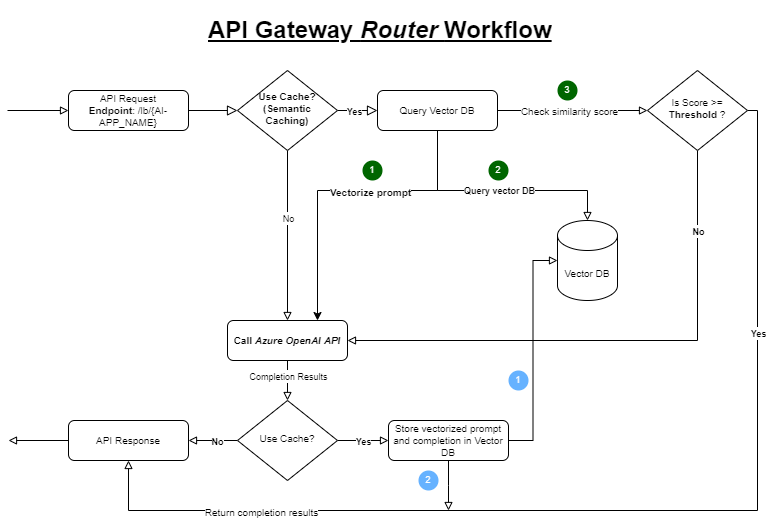

The diagram above was exported from draw.io. Its source (the exported page's mxGraphModel, read from the mxfile embedded in the PNG):
<mxGraphModel dx="973" dy="710" grid="1" gridSize="10" guides="1" tooltips="1" connect="1" arrows="1" fold="1" page="1" pageScale="1" pageWidth="827" pageHeight="1169" math="0" shadow="0">
  <root>
    <mxCell id="WIyWlLk6GJQsqaUBKTNV-0" />
    <mxCell id="WIyWlLk6GJQsqaUBKTNV-1" parent="WIyWlLk6GJQsqaUBKTNV-0" />
    <mxCell id="WIyWlLk6GJQsqaUBKTNV-2" value="" style="rounded=0;html=1;jettySize=auto;orthogonalLoop=1;fontSize=11;endArrow=block;endFill=0;endSize=8;strokeWidth=1;shadow=0;labelBackgroundColor=none;edgeStyle=orthogonalEdgeStyle;" parent="WIyWlLk6GJQsqaUBKTNV-1" source="WIyWlLk6GJQsqaUBKTNV-3" target="WIyWlLk6GJQsqaUBKTNV-6" edge="1">
      <mxGeometry relative="1" as="geometry" />
    </mxCell>
    <mxCell id="WIyWlLk6GJQsqaUBKTNV-3" value="API Request&lt;br&gt;&lt;b&gt;Endpoint&lt;/b&gt;: /lb/{AI-APP_NAME}" style="rounded=1;whiteSpace=wrap;html=1;fontSize=10;glass=0;strokeWidth=1;shadow=0;" parent="WIyWlLk6GJQsqaUBKTNV-1" vertex="1">
      <mxGeometry x="100" y="100" width="120" height="40" as="geometry" />
    </mxCell>
    <mxCell id="WIyWlLk6GJQsqaUBKTNV-4" value="" style="rounded=0;html=1;jettySize=auto;orthogonalLoop=1;fontSize=11;endArrow=block;endFill=0;endSize=8;strokeWidth=1;shadow=0;labelBackgroundColor=none;edgeStyle=orthogonalEdgeStyle;entryX=0;entryY=0.5;entryDx=0;entryDy=0;exitX=1;exitY=0.5;exitDx=0;exitDy=0;" parent="WIyWlLk6GJQsqaUBKTNV-1" source="WIyWlLk6GJQsqaUBKTNV-6" target="7CKGbJWkuaPsk83-MaE1-0" edge="1">
      <mxGeometry x="0.2857" y="10" relative="1" as="geometry">
        <mxPoint as="offset" />
      </mxGeometry>
    </mxCell>
    <mxCell id="7CKGbJWkuaPsk83-MaE1-39" value="&lt;font style=&quot;font-size: 9px;&quot;&gt;&lt;b&gt;Yes&lt;/b&gt;&lt;/font&gt;" style="edgeLabel;html=1;align=center;verticalAlign=middle;resizable=0;points=[];" vertex="1" connectable="0" parent="WIyWlLk6GJQsqaUBKTNV-4">
      <mxGeometry x="-0.2" relative="1" as="geometry">
        <mxPoint as="offset" />
      </mxGeometry>
    </mxCell>
    <mxCell id="7CKGbJWkuaPsk83-MaE1-13" value="" style="edgeStyle=orthogonalEdgeStyle;rounded=0;orthogonalLoop=1;jettySize=auto;html=1;entryX=0.5;entryY=0;entryDx=0;entryDy=0;endArrow=block;endFill=0;" edge="1" parent="WIyWlLk6GJQsqaUBKTNV-1" source="WIyWlLk6GJQsqaUBKTNV-6" target="WIyWlLk6GJQsqaUBKTNV-11">
      <mxGeometry relative="1" as="geometry" />
    </mxCell>
    <mxCell id="7CKGbJWkuaPsk83-MaE1-36" value="&lt;font style=&quot;font-size: 9px;&quot;&gt;No&lt;/font&gt;" style="edgeLabel;html=1;align=center;verticalAlign=middle;resizable=0;points=[];" vertex="1" connectable="0" parent="7CKGbJWkuaPsk83-MaE1-13">
      <mxGeometry x="-0.2118" relative="1" as="geometry">
        <mxPoint as="offset" />
      </mxGeometry>
    </mxCell>
    <mxCell id="WIyWlLk6GJQsqaUBKTNV-6" value="Use Cache?&lt;br&gt;(Semantic Caching)" style="rhombus;whiteSpace=wrap;html=1;shadow=0;fontFamily=Helvetica;fontSize=10;align=center;strokeWidth=1;spacing=6;spacingTop=-4;fontStyle=1" parent="WIyWlLk6GJQsqaUBKTNV-1" vertex="1">
      <mxGeometry x="269" y="80" width="100" height="80" as="geometry" />
    </mxCell>
    <mxCell id="7CKGbJWkuaPsk83-MaE1-25" style="edgeStyle=orthogonalEdgeStyle;rounded=0;orthogonalLoop=1;jettySize=auto;html=1;entryX=1;entryY=0.5;entryDx=0;entryDy=0;endArrow=block;endFill=0;" edge="1" parent="WIyWlLk6GJQsqaUBKTNV-1" source="WIyWlLk6GJQsqaUBKTNV-10" target="WIyWlLk6GJQsqaUBKTNV-11">
      <mxGeometry relative="1" as="geometry">
        <Array as="points">
          <mxPoint x="729" y="350" />
        </Array>
      </mxGeometry>
    </mxCell>
    <mxCell id="7CKGbJWkuaPsk83-MaE1-33" value="&lt;font style=&quot;font-size: 9px;&quot;&gt;&lt;b&gt;No&lt;/b&gt;&lt;/font&gt;" style="edgeLabel;html=1;align=center;verticalAlign=middle;resizable=0;points=[];" vertex="1" connectable="0" parent="7CKGbJWkuaPsk83-MaE1-25">
      <mxGeometry x="-0.8074" relative="1" as="geometry">
        <mxPoint y="28" as="offset" />
      </mxGeometry>
    </mxCell>
    <mxCell id="7CKGbJWkuaPsk83-MaE1-26" style="edgeStyle=orthogonalEdgeStyle;rounded=0;orthogonalLoop=1;jettySize=auto;html=1;entryX=0.5;entryY=1;entryDx=0;entryDy=0;endArrow=block;endFill=0;" edge="1" parent="WIyWlLk6GJQsqaUBKTNV-1" source="WIyWlLk6GJQsqaUBKTNV-10" target="7CKGbJWkuaPsk83-MaE1-4">
      <mxGeometry relative="1" as="geometry">
        <Array as="points">
          <mxPoint x="789" y="120" />
          <mxPoint x="789" y="520" />
          <mxPoint x="160" y="520" />
        </Array>
      </mxGeometry>
    </mxCell>
    <mxCell id="7CKGbJWkuaPsk83-MaE1-34" value="&lt;font style=&quot;font-size: 9px;&quot;&gt;&lt;b&gt;Yes&lt;/b&gt;&lt;/font&gt;" style="edgeLabel;html=1;align=center;verticalAlign=middle;resizable=0;points=[];" vertex="1" connectable="0" parent="7CKGbJWkuaPsk83-MaE1-26">
      <mxGeometry x="-0.5735" relative="1" as="geometry">
        <mxPoint as="offset" />
      </mxGeometry>
    </mxCell>
    <mxCell id="7CKGbJWkuaPsk83-MaE1-50" value="&lt;font size=&quot;1&quot;&gt;Return completion results&lt;/font&gt;" style="edgeLabel;html=1;align=center;verticalAlign=middle;resizable=0;points=[];" vertex="1" connectable="0" parent="7CKGbJWkuaPsk83-MaE1-26">
      <mxGeometry x="0.6657" y="1" relative="1" as="geometry">
        <mxPoint as="offset" />
      </mxGeometry>
    </mxCell>
    <mxCell id="WIyWlLk6GJQsqaUBKTNV-10" value="Is Score &amp;gt;= &lt;b&gt;Threshold &lt;/b&gt;?" style="rhombus;whiteSpace=wrap;html=1;shadow=0;fontFamily=Helvetica;fontSize=10;align=center;strokeWidth=1;spacing=6;spacingTop=-4;" parent="WIyWlLk6GJQsqaUBKTNV-1" vertex="1">
      <mxGeometry x="679" y="80" width="100" height="80" as="geometry" />
    </mxCell>
    <mxCell id="7CKGbJWkuaPsk83-MaE1-19" value="" style="edgeStyle=orthogonalEdgeStyle;rounded=0;orthogonalLoop=1;jettySize=auto;html=1;endArrow=block;endFill=0;" edge="1" parent="WIyWlLk6GJQsqaUBKTNV-1" source="WIyWlLk6GJQsqaUBKTNV-11" target="7CKGbJWkuaPsk83-MaE1-8">
      <mxGeometry relative="1" as="geometry" />
    </mxCell>
    <mxCell id="7CKGbJWkuaPsk83-MaE1-51" value="&lt;font style=&quot;font-size: 9px;&quot;&gt;Completion Results&lt;/font&gt;" style="edgeLabel;html=1;align=center;verticalAlign=middle;resizable=0;points=[];" vertex="1" connectable="0" parent="7CKGbJWkuaPsk83-MaE1-19">
      <mxGeometry x="-0.25" relative="1" as="geometry">
        <mxPoint as="offset" />
      </mxGeometry>
    </mxCell>
    <mxCell id="WIyWlLk6GJQsqaUBKTNV-11" value="Call &lt;i&gt;Azure OpenAI&lt;/i&gt;&amp;nbsp;&lt;i&gt;API&lt;/i&gt;" style="rounded=1;whiteSpace=wrap;html=1;fontSize=10;glass=0;strokeWidth=1;shadow=0;fontStyle=1" parent="WIyWlLk6GJQsqaUBKTNV-1" vertex="1">
      <mxGeometry x="259" y="330" width="120" height="40" as="geometry" />
    </mxCell>
    <mxCell id="7CKGbJWkuaPsk83-MaE1-1" value="" style="edgeStyle=orthogonalEdgeStyle;rounded=0;orthogonalLoop=1;jettySize=auto;html=1;endArrow=block;endFill=0;" edge="1" parent="WIyWlLk6GJQsqaUBKTNV-1" source="7CKGbJWkuaPsk83-MaE1-0" target="WIyWlLk6GJQsqaUBKTNV-10">
      <mxGeometry relative="1" as="geometry" />
    </mxCell>
    <mxCell id="7CKGbJWkuaPsk83-MaE1-48" value="&lt;font size=&quot;1&quot;&gt;Check similarity score&lt;/font&gt;" style="edgeLabel;html=1;align=center;verticalAlign=middle;resizable=0;points=[];" vertex="1" connectable="0" parent="7CKGbJWkuaPsk83-MaE1-1">
      <mxGeometry x="-0.0533" relative="1" as="geometry">
        <mxPoint as="offset" />
      </mxGeometry>
    </mxCell>
    <mxCell id="7CKGbJWkuaPsk83-MaE1-21" value="" style="edgeStyle=orthogonalEdgeStyle;rounded=0;orthogonalLoop=1;jettySize=auto;html=1;endArrow=block;endFill=0;exitX=0.5;exitY=1;exitDx=0;exitDy=0;" edge="1" parent="WIyWlLk6GJQsqaUBKTNV-1" source="7CKGbJWkuaPsk83-MaE1-0" target="7CKGbJWkuaPsk83-MaE1-20">
      <mxGeometry relative="1" as="geometry">
        <Array as="points">
          <mxPoint x="469" y="200" />
          <mxPoint x="619" y="200" />
        </Array>
      </mxGeometry>
    </mxCell>
    <mxCell id="7CKGbJWkuaPsk83-MaE1-29" value="&lt;font style=&quot;font-size: 9px;&quot;&gt;&lt;b&gt;Query vector DB&lt;/b&gt;&lt;/font&gt;" style="edgeLabel;html=1;align=center;verticalAlign=middle;resizable=0;points=[];" vertex="1" connectable="0" parent="7CKGbJWkuaPsk83-MaE1-21">
      <mxGeometry x="0.0083" y="1" relative="1" as="geometry">
        <mxPoint as="offset" />
      </mxGeometry>
    </mxCell>
    <mxCell id="7CKGbJWkuaPsk83-MaE1-27" style="edgeStyle=orthogonalEdgeStyle;rounded=0;orthogonalLoop=1;jettySize=auto;html=1;entryX=0.75;entryY=0;entryDx=0;entryDy=0;" edge="1" parent="WIyWlLk6GJQsqaUBKTNV-1" source="7CKGbJWkuaPsk83-MaE1-0" target="WIyWlLk6GJQsqaUBKTNV-11">
      <mxGeometry relative="1" as="geometry">
        <Array as="points">
          <mxPoint x="469" y="200" />
          <mxPoint x="349" y="200" />
        </Array>
      </mxGeometry>
    </mxCell>
    <mxCell id="7CKGbJWkuaPsk83-MaE1-28" value="&lt;font size=&quot;1&quot;&gt;&lt;b&gt;Vectorize prompt&lt;/b&gt;&lt;/font&gt;" style="edgeLabel;html=1;align=center;verticalAlign=middle;resizable=0;points=[];" vertex="1" connectable="0" parent="7CKGbJWkuaPsk83-MaE1-27">
      <mxGeometry x="-0.1742" y="1" relative="1" as="geometry">
        <mxPoint as="offset" />
      </mxGeometry>
    </mxCell>
    <mxCell id="7CKGbJWkuaPsk83-MaE1-0" value="Query Vector DB" style="rounded=1;whiteSpace=wrap;html=1;fontSize=10;glass=0;strokeWidth=1;shadow=0;" vertex="1" parent="WIyWlLk6GJQsqaUBKTNV-1">
      <mxGeometry x="409" y="100" width="120" height="40" as="geometry" />
    </mxCell>
    <mxCell id="7CKGbJWkuaPsk83-MaE1-46" style="edgeStyle=orthogonalEdgeStyle;rounded=0;orthogonalLoop=1;jettySize=auto;html=1;endArrow=block;endFill=0;" edge="1" parent="WIyWlLk6GJQsqaUBKTNV-1" source="7CKGbJWkuaPsk83-MaE1-2">
      <mxGeometry relative="1" as="geometry">
        <mxPoint x="480" y="520" as="targetPoint" />
      </mxGeometry>
    </mxCell>
    <mxCell id="7CKGbJWkuaPsk83-MaE1-2" value="Store vectorized prompt and completion in Vector DB" style="rounded=1;whiteSpace=wrap;html=1;fontSize=10;glass=0;strokeWidth=1;shadow=0;" vertex="1" parent="WIyWlLk6GJQsqaUBKTNV-1">
      <mxGeometry x="420" y="430" width="120" height="40" as="geometry" />
    </mxCell>
    <mxCell id="7CKGbJWkuaPsk83-MaE1-7" style="edgeStyle=orthogonalEdgeStyle;rounded=0;orthogonalLoop=1;jettySize=auto;html=1;endArrow=block;endFill=0;exitX=0;exitY=0.5;exitDx=0;exitDy=0;" edge="1" parent="WIyWlLk6GJQsqaUBKTNV-1" source="7CKGbJWkuaPsk83-MaE1-4">
      <mxGeometry relative="1" as="geometry">
        <mxPoint x="40" y="450" as="targetPoint" />
      </mxGeometry>
    </mxCell>
    <mxCell id="7CKGbJWkuaPsk83-MaE1-4" value="API Response" style="rounded=1;whiteSpace=wrap;html=1;fontSize=10;glass=0;strokeWidth=1;shadow=0;" vertex="1" parent="WIyWlLk6GJQsqaUBKTNV-1">
      <mxGeometry x="100" y="430" width="120" height="40" as="geometry" />
    </mxCell>
    <mxCell id="7CKGbJWkuaPsk83-MaE1-6" value="" style="endArrow=block;html=1;rounded=0;entryX=0;entryY=0.5;entryDx=0;entryDy=0;endFill=0;" edge="1" parent="WIyWlLk6GJQsqaUBKTNV-1" target="WIyWlLk6GJQsqaUBKTNV-3">
      <mxGeometry width="50" height="50" relative="1" as="geometry">
        <mxPoint x="39" y="120" as="sourcePoint" />
        <mxPoint x="49" y="70" as="targetPoint" />
      </mxGeometry>
    </mxCell>
    <mxCell id="7CKGbJWkuaPsk83-MaE1-23" style="edgeStyle=orthogonalEdgeStyle;rounded=0;orthogonalLoop=1;jettySize=auto;html=1;entryX=0;entryY=0.5;entryDx=0;entryDy=0;endArrow=block;endFill=0;" edge="1" parent="WIyWlLk6GJQsqaUBKTNV-1" source="7CKGbJWkuaPsk83-MaE1-8" target="7CKGbJWkuaPsk83-MaE1-2">
      <mxGeometry relative="1" as="geometry" />
    </mxCell>
    <mxCell id="7CKGbJWkuaPsk83-MaE1-41" value="&lt;font style=&quot;font-size: 9px;&quot;&gt;&lt;b&gt;Yes&lt;/b&gt;&lt;/font&gt;" style="edgeLabel;html=1;align=center;verticalAlign=middle;resizable=0;points=[];" vertex="1" connectable="0" parent="7CKGbJWkuaPsk83-MaE1-23">
      <mxGeometry x="-0.6" relative="1" as="geometry">
        <mxPoint x="15" as="offset" />
      </mxGeometry>
    </mxCell>
    <mxCell id="7CKGbJWkuaPsk83-MaE1-42" value="" style="edgeStyle=orthogonalEdgeStyle;rounded=0;orthogonalLoop=1;jettySize=auto;html=1;endArrow=block;endFill=0;" edge="1" parent="WIyWlLk6GJQsqaUBKTNV-1" source="7CKGbJWkuaPsk83-MaE1-8" target="7CKGbJWkuaPsk83-MaE1-4">
      <mxGeometry relative="1" as="geometry" />
    </mxCell>
    <mxCell id="7CKGbJWkuaPsk83-MaE1-43" value="&lt;font style=&quot;font-size: 9px;&quot;&gt;&lt;b&gt;No&lt;/b&gt;&lt;/font&gt;" style="edgeLabel;html=1;align=center;verticalAlign=middle;resizable=0;points=[];" vertex="1" connectable="0" parent="7CKGbJWkuaPsk83-MaE1-42">
      <mxGeometry x="-0.16" relative="1" as="geometry">
        <mxPoint as="offset" />
      </mxGeometry>
    </mxCell>
    <mxCell id="7CKGbJWkuaPsk83-MaE1-8" value="Use Cache?" style="rhombus;whiteSpace=wrap;html=1;shadow=0;fontFamily=Helvetica;fontSize=10;align=center;strokeWidth=1;spacing=6;spacingTop=-4;" vertex="1" parent="WIyWlLk6GJQsqaUBKTNV-1">
      <mxGeometry x="269" y="410" width="100" height="80" as="geometry" />
    </mxCell>
    <mxCell id="7CKGbJWkuaPsk83-MaE1-20" value="Vector DB" style="shape=cylinder3;whiteSpace=wrap;html=1;boundedLbl=1;backgroundOutline=1;size=15;fontSize=10;" vertex="1" parent="WIyWlLk6GJQsqaUBKTNV-1">
      <mxGeometry x="589" y="230" width="60" height="80" as="geometry" />
    </mxCell>
    <mxCell id="7CKGbJWkuaPsk83-MaE1-24" style="edgeStyle=orthogonalEdgeStyle;rounded=0;orthogonalLoop=1;jettySize=auto;html=1;entryX=0;entryY=0.5;entryDx=0;entryDy=0;entryPerimeter=0;endArrow=block;endFill=0;" edge="1" parent="WIyWlLk6GJQsqaUBKTNV-1" source="7CKGbJWkuaPsk83-MaE1-2" target="7CKGbJWkuaPsk83-MaE1-20">
      <mxGeometry relative="1" as="geometry" />
    </mxCell>
    <mxCell id="7CKGbJWkuaPsk83-MaE1-30" value="1" style="ellipse;whiteSpace=wrap;html=1;aspect=fixed;fillColor=#006600;strokeColor=none;fontColor=#FFFFFF;fontSize=9;" vertex="1" parent="WIyWlLk6GJQsqaUBKTNV-1">
      <mxGeometry x="394" y="170" width="20" height="20" as="geometry" />
    </mxCell>
    <mxCell id="7CKGbJWkuaPsk83-MaE1-31" value="2" style="ellipse;whiteSpace=wrap;html=1;aspect=fixed;fillColor=#006600;strokeColor=none;fontColor=#FFFFFF;fontSize=9;" vertex="1" parent="WIyWlLk6GJQsqaUBKTNV-1">
      <mxGeometry x="520" y="170" width="20" height="20" as="geometry" />
    </mxCell>
    <mxCell id="7CKGbJWkuaPsk83-MaE1-32" value="3" style="ellipse;whiteSpace=wrap;html=1;aspect=fixed;fillColor=#006600;strokeColor=none;fontColor=#FFFFFF;fontSize=9;" vertex="1" parent="WIyWlLk6GJQsqaUBKTNV-1">
      <mxGeometry x="589" y="90" width="20" height="20" as="geometry" />
    </mxCell>
    <mxCell id="7CKGbJWkuaPsk83-MaE1-44" value="1" style="ellipse;whiteSpace=wrap;html=1;aspect=fixed;fillColor=#66B2FF;strokeColor=none;fontColor=#FFFFFF;fontSize=9;" vertex="1" parent="WIyWlLk6GJQsqaUBKTNV-1">
      <mxGeometry x="540" y="380" width="20" height="20" as="geometry" />
    </mxCell>
    <mxCell id="7CKGbJWkuaPsk83-MaE1-47" value="2" style="ellipse;whiteSpace=wrap;html=1;aspect=fixed;fillColor=#66B2FF;strokeColor=none;fontColor=#FFFFFF;fontSize=9;" vertex="1" parent="WIyWlLk6GJQsqaUBKTNV-1">
      <mxGeometry x="450" y="480" width="20" height="20" as="geometry" />
    </mxCell>
    <mxCell id="7CKGbJWkuaPsk83-MaE1-49" value="&lt;h1&gt;API Gateway &lt;i&gt;Router &lt;/i&gt;Workflow&lt;/h1&gt;" style="text;html=1;spacing=5;spacingTop=-20;whiteSpace=wrap;overflow=hidden;rounded=0;fontStyle=4" vertex="1" parent="WIyWlLk6GJQsqaUBKTNV-1">
      <mxGeometry x="235" y="20" width="357" height="50" as="geometry" />
    </mxCell>
  </root>
</mxGraphModel>